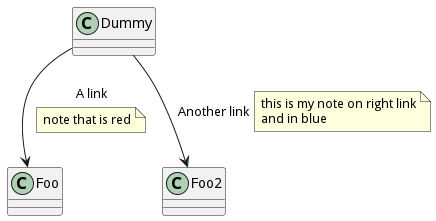

The diagram above was rendered by PlantUML. Its source (embedded in the PNG):
@startuml
class Dummy
Dummy --> Foo : A link
note on link #red: note that is red
Dummy --> Foo2 : Another link
note right on link #blue
	this is my note on right link
	and in blue
end note
@enduml